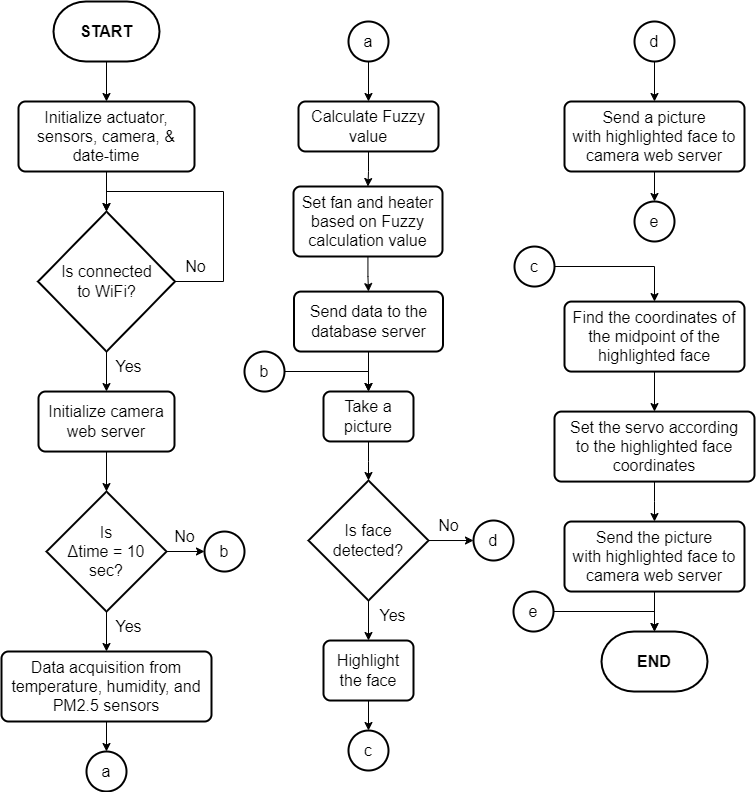

The diagram above was exported from draw.io. Its source (the exported page's mxGraphModel, read from the mxfile embedded in the PNG):
<mxGraphModel dx="1500" dy="911" grid="1" gridSize="10" guides="1" tooltips="1" connect="1" arrows="1" fold="1" page="1" pageScale="1" pageWidth="827" pageHeight="1169" math="0" shadow="0">
  <root>
    <mxCell id="0" />
    <mxCell id="1" parent="0" />
    <mxCell id="K85xil1c-Bjuz0kbStLv-4" value="" style="edgeStyle=orthogonalEdgeStyle;rounded=0;orthogonalLoop=1;jettySize=auto;html=1;fontSize=16;" edge="1" parent="1" source="K85xil1c-Bjuz0kbStLv-1" target="K85xil1c-Bjuz0kbStLv-2">
      <mxGeometry relative="1" as="geometry" />
    </mxCell>
    <mxCell id="K85xil1c-Bjuz0kbStLv-1" value="&lt;b style=&quot;font-size: 16px;&quot;&gt;START&lt;/b&gt;" style="strokeWidth=2;html=1;shape=mxgraph.flowchart.terminator;whiteSpace=wrap;fontSize=16;" vertex="1" parent="1">
      <mxGeometry x="89" y="20" width="106" height="60" as="geometry" />
    </mxCell>
    <mxCell id="K85xil1c-Bjuz0kbStLv-5" value="" style="edgeStyle=orthogonalEdgeStyle;rounded=0;orthogonalLoop=1;jettySize=auto;html=1;fontSize=16;" edge="1" parent="1" source="K85xil1c-Bjuz0kbStLv-2" target="K85xil1c-Bjuz0kbStLv-3">
      <mxGeometry relative="1" as="geometry" />
    </mxCell>
    <mxCell id="K85xil1c-Bjuz0kbStLv-2" value="Initialize actuator, sensors, camera, &amp;amp; date-time" style="rounded=1;whiteSpace=wrap;html=1;absoluteArcSize=1;arcSize=14;strokeWidth=2;fontSize=16;" vertex="1" parent="1">
      <mxGeometry x="54" y="120" width="176" height="70" as="geometry" />
    </mxCell>
    <mxCell id="K85xil1c-Bjuz0kbStLv-11" style="edgeStyle=orthogonalEdgeStyle;rounded=0;orthogonalLoop=1;jettySize=auto;html=1;entryX=0.5;entryY=0;entryDx=0;entryDy=0;entryPerimeter=0;fontSize=16;" edge="1" parent="1" source="K85xil1c-Bjuz0kbStLv-3" target="K85xil1c-Bjuz0kbStLv-3">
      <mxGeometry relative="1" as="geometry">
        <mxPoint x="269" y="210.04" as="targetPoint" />
        <Array as="points">
          <mxPoint x="259" y="300.04" />
          <mxPoint x="259" y="210.04" />
          <mxPoint x="142" y="210.04" />
        </Array>
      </mxGeometry>
    </mxCell>
    <mxCell id="K85xil1c-Bjuz0kbStLv-14" value="" style="edgeStyle=orthogonalEdgeStyle;rounded=0;orthogonalLoop=1;jettySize=auto;html=1;fontSize=16;" edge="1" parent="1" source="K85xil1c-Bjuz0kbStLv-3" target="K85xil1c-Bjuz0kbStLv-13">
      <mxGeometry relative="1" as="geometry" />
    </mxCell>
    <mxCell id="K85xil1c-Bjuz0kbStLv-3" value="Is connected&lt;br style=&quot;font-size: 16px;&quot;&gt;to WiFi?" style="strokeWidth=2;html=1;shape=mxgraph.flowchart.decision;whiteSpace=wrap;fontSize=16;" vertex="1" parent="1">
      <mxGeometry x="73.5" y="230.04" width="137" height="140" as="geometry" />
    </mxCell>
    <mxCell id="K85xil1c-Bjuz0kbStLv-12" value="No" style="text;html=1;align=center;verticalAlign=middle;resizable=0;points=[];autosize=1;strokeColor=none;fillColor=none;fontSize=16;" vertex="1" parent="1">
      <mxGeometry x="210.5" y="270.04" width="40" height="30" as="geometry" />
    </mxCell>
    <mxCell id="K85xil1c-Bjuz0kbStLv-19" value="" style="edgeStyle=orthogonalEdgeStyle;rounded=0;orthogonalLoop=1;jettySize=auto;html=1;fontSize=16;" edge="1" parent="1" source="K85xil1c-Bjuz0kbStLv-13" target="K85xil1c-Bjuz0kbStLv-17">
      <mxGeometry relative="1" as="geometry" />
    </mxCell>
    <mxCell id="K85xil1c-Bjuz0kbStLv-13" value="Initialize camera&lt;br style=&quot;font-size: 16px;&quot;&gt;web server" style="rounded=1;whiteSpace=wrap;html=1;absoluteArcSize=1;arcSize=14;strokeWidth=2;fontSize=16;" vertex="1" parent="1">
      <mxGeometry x="74" y="410.04" width="136" height="60" as="geometry" />
    </mxCell>
    <mxCell id="K85xil1c-Bjuz0kbStLv-15" value="Yes" style="text;html=1;align=center;verticalAlign=middle;resizable=0;points=[];autosize=1;strokeColor=none;fillColor=none;fontSize=16;" vertex="1" parent="1">
      <mxGeometry x="139" y="370.04" width="50" height="30" as="geometry" />
    </mxCell>
    <mxCell id="K85xil1c-Bjuz0kbStLv-24" value="" style="edgeStyle=orthogonalEdgeStyle;rounded=0;orthogonalLoop=1;jettySize=auto;html=1;" edge="1" parent="1" source="K85xil1c-Bjuz0kbStLv-17" target="K85xil1c-Bjuz0kbStLv-23">
      <mxGeometry relative="1" as="geometry" />
    </mxCell>
    <mxCell id="K85xil1c-Bjuz0kbStLv-68" value="" style="edgeStyle=orthogonalEdgeStyle;rounded=0;orthogonalLoop=1;jettySize=auto;html=1;" edge="1" parent="1" source="K85xil1c-Bjuz0kbStLv-17" target="K85xil1c-Bjuz0kbStLv-67">
      <mxGeometry relative="1" as="geometry" />
    </mxCell>
    <mxCell id="K85xil1c-Bjuz0kbStLv-17" value="Is&lt;br style=&quot;font-size: 16px;&quot;&gt;Δtime = 10&lt;br style=&quot;font-size: 16px;&quot;&gt;sec?" style="strokeWidth=2;html=1;shape=mxgraph.flowchart.decision;whiteSpace=wrap;fontSize=16;" vertex="1" parent="1">
      <mxGeometry x="82" y="510.03999999999996" width="120" height="120" as="geometry" />
    </mxCell>
    <mxCell id="K85xil1c-Bjuz0kbStLv-22" value="Yes" style="text;html=1;align=center;verticalAlign=middle;resizable=0;points=[];autosize=1;strokeColor=none;fillColor=none;fontSize=16;" vertex="1" parent="1">
      <mxGeometry x="139" y="630.02" width="50" height="30" as="geometry" />
    </mxCell>
    <mxCell id="K85xil1c-Bjuz0kbStLv-23" value="b" style="strokeWidth=2;html=1;shape=mxgraph.flowchart.start_2;whiteSpace=wrap;fontSize=16;" vertex="1" parent="1">
      <mxGeometry x="240" y="550.04" width="40" height="40" as="geometry" />
    </mxCell>
    <mxCell id="K85xil1c-Bjuz0kbStLv-25" value="No" style="text;html=1;align=center;verticalAlign=middle;resizable=0;points=[];autosize=1;strokeColor=none;fillColor=none;fontSize=16;" vertex="1" parent="1">
      <mxGeometry x="200" y="540.04" width="40" height="30" as="geometry" />
    </mxCell>
    <mxCell id="K85xil1c-Bjuz0kbStLv-27" value="a" style="strokeWidth=2;html=1;shape=mxgraph.flowchart.start_2;whiteSpace=wrap;fontSize=16;" vertex="1" parent="1">
      <mxGeometry x="122" y="770" width="40" height="40" as="geometry" />
    </mxCell>
    <mxCell id="K85xil1c-Bjuz0kbStLv-79" value="" style="edgeStyle=orthogonalEdgeStyle;rounded=0;orthogonalLoop=1;jettySize=auto;html=1;" edge="1" parent="1" source="K85xil1c-Bjuz0kbStLv-29" target="K85xil1c-Bjuz0kbStLv-78">
      <mxGeometry relative="1" as="geometry" />
    </mxCell>
    <mxCell id="K85xil1c-Bjuz0kbStLv-29" value="Set fan and heater&lt;br&gt;based on Fuzzy calculation value" style="rounded=1;whiteSpace=wrap;html=1;absoluteArcSize=1;arcSize=14;strokeWidth=2;fontSize=16;" vertex="1" parent="1">
      <mxGeometry x="329" y="205" width="149" height="70" as="geometry" />
    </mxCell>
    <mxCell id="K85xil1c-Bjuz0kbStLv-35" value="" style="edgeStyle=orthogonalEdgeStyle;rounded=0;orthogonalLoop=1;jettySize=auto;html=1;" edge="1" parent="1" source="K85xil1c-Bjuz0kbStLv-31" target="K85xil1c-Bjuz0kbStLv-34">
      <mxGeometry relative="1" as="geometry" />
    </mxCell>
    <mxCell id="K85xil1c-Bjuz0kbStLv-31" value="Take a picture" style="rounded=1;whiteSpace=wrap;html=1;absoluteArcSize=1;arcSize=14;strokeWidth=2;fontSize=16;" vertex="1" parent="1">
      <mxGeometry x="359" y="410" width="90" height="49.96" as="geometry" />
    </mxCell>
    <mxCell id="K85xil1c-Bjuz0kbStLv-37" value="" style="edgeStyle=orthogonalEdgeStyle;rounded=0;orthogonalLoop=1;jettySize=auto;html=1;" edge="1" parent="1" source="K85xil1c-Bjuz0kbStLv-34" target="K85xil1c-Bjuz0kbStLv-36">
      <mxGeometry relative="1" as="geometry" />
    </mxCell>
    <mxCell id="K85xil1c-Bjuz0kbStLv-46" value="" style="edgeStyle=orthogonalEdgeStyle;rounded=0;orthogonalLoop=1;jettySize=auto;html=1;" edge="1" parent="1" source="K85xil1c-Bjuz0kbStLv-34" target="K85xil1c-Bjuz0kbStLv-45">
      <mxGeometry relative="1" as="geometry" />
    </mxCell>
    <mxCell id="K85xil1c-Bjuz0kbStLv-34" value="Is face&lt;br&gt;detected?" style="strokeWidth=2;html=1;shape=mxgraph.flowchart.decision;whiteSpace=wrap;fontSize=16;" vertex="1" parent="1">
      <mxGeometry x="344" y="499.02000000000004" width="120" height="120" as="geometry" />
    </mxCell>
    <mxCell id="K85xil1c-Bjuz0kbStLv-41" value="" style="edgeStyle=orthogonalEdgeStyle;rounded=0;orthogonalLoop=1;jettySize=auto;html=1;" edge="1" parent="1" source="K85xil1c-Bjuz0kbStLv-36" target="K85xil1c-Bjuz0kbStLv-40">
      <mxGeometry relative="1" as="geometry" />
    </mxCell>
    <mxCell id="K85xil1c-Bjuz0kbStLv-36" value="Highlight the face" style="rounded=1;whiteSpace=wrap;html=1;absoluteArcSize=1;arcSize=14;strokeWidth=2;fontSize=16;" vertex="1" parent="1">
      <mxGeometry x="359" y="659.02" width="90" height="60" as="geometry" />
    </mxCell>
    <mxCell id="K85xil1c-Bjuz0kbStLv-59" value="" style="edgeStyle=orthogonalEdgeStyle;rounded=0;orthogonalLoop=1;jettySize=auto;html=1;" edge="1" parent="1" source="K85xil1c-Bjuz0kbStLv-38" target="K85xil1c-Bjuz0kbStLv-56">
      <mxGeometry relative="1" as="geometry" />
    </mxCell>
    <mxCell id="K85xil1c-Bjuz0kbStLv-38" value="Find the coordinates of the midpoint of the highlighted face" style="rounded=1;whiteSpace=wrap;html=1;absoluteArcSize=1;arcSize=14;strokeWidth=2;fontSize=16;" vertex="1" parent="1">
      <mxGeometry x="600" y="320.0799999999999" width="180" height="70" as="geometry" />
    </mxCell>
    <mxCell id="K85xil1c-Bjuz0kbStLv-40" value="c" style="strokeWidth=2;html=1;shape=mxgraph.flowchart.start_2;whiteSpace=wrap;fontSize=16;" vertex="1" parent="1">
      <mxGeometry x="384" y="749.02" width="40" height="40" as="geometry" />
    </mxCell>
    <mxCell id="K85xil1c-Bjuz0kbStLv-44" value="" style="edgeStyle=orthogonalEdgeStyle;rounded=0;orthogonalLoop=1;jettySize=auto;html=1;" edge="1" parent="1" source="K85xil1c-Bjuz0kbStLv-43" target="K85xil1c-Bjuz0kbStLv-38">
      <mxGeometry relative="1" as="geometry" />
    </mxCell>
    <mxCell id="K85xil1c-Bjuz0kbStLv-43" value="c" style="strokeWidth=2;html=1;shape=mxgraph.flowchart.start_2;whiteSpace=wrap;fontSize=16;" vertex="1" parent="1">
      <mxGeometry x="550" y="265.04" width="40" height="40" as="geometry" />
    </mxCell>
    <mxCell id="K85xil1c-Bjuz0kbStLv-45" value="d" style="strokeWidth=2;html=1;shape=mxgraph.flowchart.start_2;whiteSpace=wrap;fontSize=16;" vertex="1" parent="1">
      <mxGeometry x="509" y="539.02" width="40" height="40" as="geometry" />
    </mxCell>
    <mxCell id="K85xil1c-Bjuz0kbStLv-47" value="No" style="text;html=1;align=center;verticalAlign=middle;resizable=0;points=[];autosize=1;strokeColor=none;fillColor=none;fontSize=16;" vertex="1" parent="1">
      <mxGeometry x="464" y="529.02" width="40" height="30" as="geometry" />
    </mxCell>
    <mxCell id="K85xil1c-Bjuz0kbStLv-84" style="edgeStyle=orthogonalEdgeStyle;rounded=0;orthogonalLoop=1;jettySize=auto;html=1;entryX=0.5;entryY=0;entryDx=0;entryDy=0;" edge="1" parent="1" source="K85xil1c-Bjuz0kbStLv-49" target="K85xil1c-Bjuz0kbStLv-31">
      <mxGeometry relative="1" as="geometry" />
    </mxCell>
    <mxCell id="K85xil1c-Bjuz0kbStLv-49" value="b" style="strokeWidth=2;html=1;shape=mxgraph.flowchart.start_2;whiteSpace=wrap;fontSize=16;" vertex="1" parent="1">
      <mxGeometry x="280" y="370.03999999999996" width="40" height="40" as="geometry" />
    </mxCell>
    <mxCell id="K85xil1c-Bjuz0kbStLv-51" value="Yes" style="text;html=1;align=center;verticalAlign=middle;resizable=0;points=[];autosize=1;strokeColor=none;fillColor=none;fontSize=16;" vertex="1" parent="1">
      <mxGeometry x="403" y="619.02" width="50" height="30" as="geometry" />
    </mxCell>
    <mxCell id="K85xil1c-Bjuz0kbStLv-52" value="&lt;b style=&quot;font-size: 16px;&quot;&gt;END&lt;/b&gt;" style="strokeWidth=2;html=1;shape=mxgraph.flowchart.terminator;whiteSpace=wrap;fontSize=16;" vertex="1" parent="1">
      <mxGeometry x="637" y="650.04" width="106" height="60" as="geometry" />
    </mxCell>
    <mxCell id="K85xil1c-Bjuz0kbStLv-64" value="" style="edgeStyle=orthogonalEdgeStyle;rounded=0;orthogonalLoop=1;jettySize=auto;html=1;" edge="1" parent="1" source="K85xil1c-Bjuz0kbStLv-54" target="K85xil1c-Bjuz0kbStLv-63">
      <mxGeometry relative="1" as="geometry" />
    </mxCell>
    <mxCell id="K85xil1c-Bjuz0kbStLv-54" value="Send a picture with&amp;nbsp;highlighted face to camera web server" style="rounded=1;whiteSpace=wrap;html=1;absoluteArcSize=1;arcSize=14;strokeWidth=2;fontSize=16;" vertex="1" parent="1">
      <mxGeometry x="600" y="120" width="180" height="70" as="geometry" />
    </mxCell>
    <mxCell id="K85xil1c-Bjuz0kbStLv-62" value="" style="edgeStyle=orthogonalEdgeStyle;rounded=0;orthogonalLoop=1;jettySize=auto;html=1;" edge="1" parent="1" source="K85xil1c-Bjuz0kbStLv-55" target="K85xil1c-Bjuz0kbStLv-54">
      <mxGeometry relative="1" as="geometry" />
    </mxCell>
    <mxCell id="K85xil1c-Bjuz0kbStLv-55" value="d" style="strokeWidth=2;html=1;shape=mxgraph.flowchart.start_2;whiteSpace=wrap;fontSize=16;" vertex="1" parent="1">
      <mxGeometry x="670" y="39.99999999999994" width="40" height="40" as="geometry" />
    </mxCell>
    <mxCell id="K85xil1c-Bjuz0kbStLv-60" value="" style="edgeStyle=orthogonalEdgeStyle;rounded=0;orthogonalLoop=1;jettySize=auto;html=1;" edge="1" parent="1" source="K85xil1c-Bjuz0kbStLv-56" target="K85xil1c-Bjuz0kbStLv-57">
      <mxGeometry relative="1" as="geometry" />
    </mxCell>
    <mxCell id="K85xil1c-Bjuz0kbStLv-56" value="Set the servo according&lt;br&gt;to the highlighted face coordinates" style="rounded=1;whiteSpace=wrap;html=1;absoluteArcSize=1;arcSize=14;strokeWidth=2;fontSize=16;" vertex="1" parent="1">
      <mxGeometry x="590" y="430.0799999999999" width="200" height="70" as="geometry" />
    </mxCell>
    <mxCell id="K85xil1c-Bjuz0kbStLv-61" value="" style="edgeStyle=orthogonalEdgeStyle;rounded=0;orthogonalLoop=1;jettySize=auto;html=1;" edge="1" parent="1" source="K85xil1c-Bjuz0kbStLv-57" target="K85xil1c-Bjuz0kbStLv-52">
      <mxGeometry relative="1" as="geometry" />
    </mxCell>
    <mxCell id="K85xil1c-Bjuz0kbStLv-57" value="Send the picture with&amp;nbsp;highlighted face to camera web server" style="rounded=1;whiteSpace=wrap;html=1;absoluteArcSize=1;arcSize=14;strokeWidth=2;fontSize=16;" vertex="1" parent="1">
      <mxGeometry x="600" y="540.04" width="180" height="70" as="geometry" />
    </mxCell>
    <mxCell id="K85xil1c-Bjuz0kbStLv-63" value="e" style="strokeWidth=2;html=1;shape=mxgraph.flowchart.start_2;whiteSpace=wrap;fontSize=16;" vertex="1" parent="1">
      <mxGeometry x="670" y="220.00000000000003" width="40" height="40" as="geometry" />
    </mxCell>
    <mxCell id="K85xil1c-Bjuz0kbStLv-86" style="edgeStyle=orthogonalEdgeStyle;rounded=0;orthogonalLoop=1;jettySize=auto;html=1;entryX=0.5;entryY=0;entryDx=0;entryDy=0;entryPerimeter=0;" edge="1" parent="1" source="K85xil1c-Bjuz0kbStLv-65" target="K85xil1c-Bjuz0kbStLv-52">
      <mxGeometry relative="1" as="geometry" />
    </mxCell>
    <mxCell id="K85xil1c-Bjuz0kbStLv-65" value="e" style="strokeWidth=2;html=1;shape=mxgraph.flowchart.start_2;whiteSpace=wrap;fontSize=16;" vertex="1" parent="1">
      <mxGeometry x="549" y="610.04" width="40" height="40" as="geometry" />
    </mxCell>
    <mxCell id="K85xil1c-Bjuz0kbStLv-75" value="" style="edgeStyle=orthogonalEdgeStyle;rounded=0;orthogonalLoop=1;jettySize=auto;html=1;" edge="1" parent="1" source="K85xil1c-Bjuz0kbStLv-66" target="K85xil1c-Bjuz0kbStLv-29">
      <mxGeometry relative="1" as="geometry" />
    </mxCell>
    <mxCell id="K85xil1c-Bjuz0kbStLv-66" value="Calculate Fuzzy value" style="rounded=1;whiteSpace=wrap;html=1;absoluteArcSize=1;arcSize=14;strokeWidth=2;fontSize=16;" vertex="1" parent="1">
      <mxGeometry x="334" y="120" width="140" height="49.96" as="geometry" />
    </mxCell>
    <mxCell id="K85xil1c-Bjuz0kbStLv-70" value="" style="edgeStyle=orthogonalEdgeStyle;rounded=0;orthogonalLoop=1;jettySize=auto;html=1;" edge="1" parent="1" source="K85xil1c-Bjuz0kbStLv-67" target="K85xil1c-Bjuz0kbStLv-27">
      <mxGeometry relative="1" as="geometry" />
    </mxCell>
    <mxCell id="K85xil1c-Bjuz0kbStLv-67" value="Data acquisition from temperature, humidity, and PM2.5 sensors" style="rounded=1;whiteSpace=wrap;html=1;absoluteArcSize=1;arcSize=14;strokeWidth=2;fontSize=16;" vertex="1" parent="1">
      <mxGeometry x="37" y="670" width="210" height="70" as="geometry" />
    </mxCell>
    <mxCell id="K85xil1c-Bjuz0kbStLv-74" value="" style="edgeStyle=orthogonalEdgeStyle;rounded=0;orthogonalLoop=1;jettySize=auto;html=1;" edge="1" parent="1" source="K85xil1c-Bjuz0kbStLv-72" target="K85xil1c-Bjuz0kbStLv-66">
      <mxGeometry relative="1" as="geometry" />
    </mxCell>
    <mxCell id="K85xil1c-Bjuz0kbStLv-72" value="a" style="strokeWidth=2;html=1;shape=mxgraph.flowchart.start_2;whiteSpace=wrap;fontSize=16;" vertex="1" parent="1">
      <mxGeometry x="384" y="40" width="40" height="40" as="geometry" />
    </mxCell>
    <mxCell id="K85xil1c-Bjuz0kbStLv-83" style="edgeStyle=orthogonalEdgeStyle;rounded=0;orthogonalLoop=1;jettySize=auto;html=1;entryX=0.5;entryY=0;entryDx=0;entryDy=0;" edge="1" parent="1" source="K85xil1c-Bjuz0kbStLv-78" target="K85xil1c-Bjuz0kbStLv-31">
      <mxGeometry relative="1" as="geometry" />
    </mxCell>
    <mxCell id="K85xil1c-Bjuz0kbStLv-78" value="Send data to the database server" style="rounded=1;whiteSpace=wrap;html=1;absoluteArcSize=1;arcSize=14;strokeWidth=2;fontSize=16;" vertex="1" parent="1">
      <mxGeometry x="329.5" y="310.08000000000004" width="149" height="59.96" as="geometry" />
    </mxCell>
  </root>
</mxGraphModel>